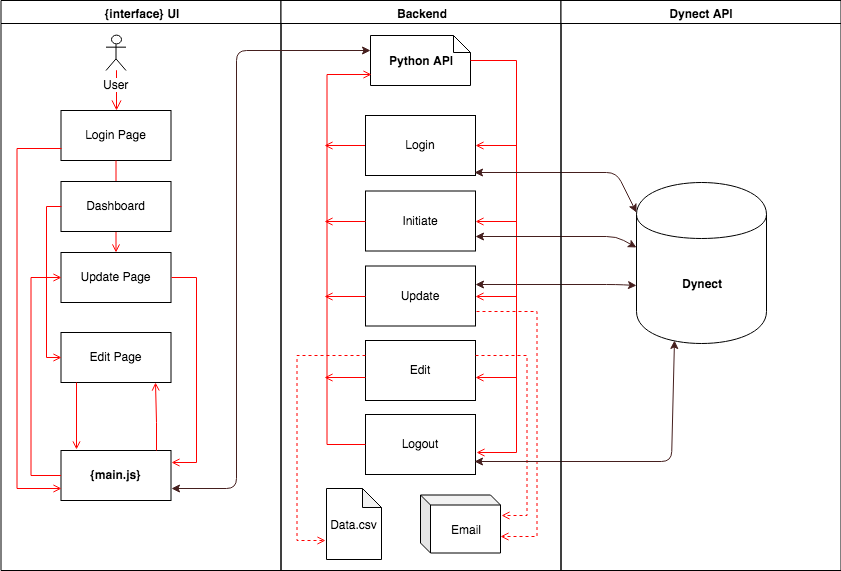

The diagram above was exported from draw.io. Its source (the exported page's mxGraphModel, read from the mxfile embedded in the PNG):
<mxGraphModel dx="1398" dy="796" grid="1" gridSize="10" guides="1" tooltips="1" connect="1" arrows="1" fold="1" page="1" pageScale="1" pageWidth="1169" pageHeight="826" background="#ffffff" math="0" shadow="0">
  <root>
    <mxCell id="0" />
    <mxCell id="1" parent="0" />
    <mxCell id="2" value="{interface} UI" style="swimlane;whiteSpace=wrap" parent="1" vertex="1">
      <mxGeometry x="164.5" y="128" width="280" height="570" as="geometry" />
    </mxCell>
    <mxCell id="6" value="" style="edgeStyle=elbowEdgeStyle;elbow=horizontal;verticalAlign=bottom;endArrow=open;endSize=8;strokeColor=#FF0000;endFill=1;rounded=0" parent="2" target="7" edge="1">
      <mxGeometry x="100" y="40" as="geometry">
        <mxPoint x="115" y="110" as="targetPoint" />
        <mxPoint x="115" y="70" as="sourcePoint" />
      </mxGeometry>
    </mxCell>
    <mxCell id="7" value="Login Page" style="" parent="2" vertex="1">
      <mxGeometry x="60" y="110" width="110" height="50" as="geometry" />
    </mxCell>
    <mxCell id="8" value="Update Page" style="" parent="2" vertex="1">
      <mxGeometry x="60" y="252" width="110" height="50" as="geometry" />
    </mxCell>
    <mxCell id="9" value="" style="endArrow=open;strokeColor=#FF0000;endFill=1;rounded=0" parent="2" source="7" target="8" edge="1">
      <mxGeometry relative="1" as="geometry" />
    </mxCell>
    <mxCell id="10" value="{main.js}" style="fontStyle=1" parent="2" vertex="1">
      <mxGeometry x="60" y="450" width="110" height="50" as="geometry" />
    </mxCell>
    <mxCell id="11" value="" style="endArrow=open;strokeColor=#FF0000;endFill=1;rounded=0;exitX=1;exitY=0.5;exitDx=0;exitDy=0;" parent="2" source="8" edge="1">
      <mxGeometry relative="1" as="geometry">
        <mxPoint x="170.5" y="462" as="targetPoint" />
        <Array as="points">
          <mxPoint x="195.5" y="277" />
          <mxPoint x="195.5" y="462" />
        </Array>
      </mxGeometry>
    </mxCell>
    <mxCell id="12" value="" style="edgeStyle=elbowEdgeStyle;elbow=horizontal;strokeColor=#FF0000;endArrow=open;endFill=1;rounded=0;entryX=0;entryY=0.5;entryDx=0;entryDy=0;" parent="2" source="10" target="8" edge="1">
      <mxGeometry width="100" height="100" relative="1" as="geometry">
        <mxPoint x="160" y="290" as="sourcePoint" />
        <mxPoint x="260" y="190" as="targetPoint" />
        <Array as="points">
          <mxPoint x="30" y="250" />
        </Array>
      </mxGeometry>
    </mxCell>
    <mxCell id="hGfWB-qlqRCFTOs-LCgE-41" value="User" style="shape=umlActor;verticalLabelPosition=bottom;labelBackgroundColor=#ffffff;verticalAlign=top;html=1;outlineConnect=0;" parent="2" vertex="1">
      <mxGeometry x="105" y="35" width="20" height="35" as="geometry" />
    </mxCell>
    <mxCell id="hGfWB-qlqRCFTOs-LCgE-42" value="Edit Page" style="" parent="2" vertex="1">
      <mxGeometry x="60" y="332" width="110" height="50" as="geometry" />
    </mxCell>
    <mxCell id="hGfWB-qlqRCFTOs-LCgE-46" value="" style="edgeStyle=elbowEdgeStyle;elbow=horizontal;strokeColor=#FF0000;endArrow=open;endFill=1;rounded=0;entryX=0;entryY=0.75;entryDx=0;entryDy=0;exitX=0;exitY=0.75;exitDx=0;exitDy=0;" parent="2" source="7" target="10" edge="1">
      <mxGeometry width="100" height="100" relative="1" as="geometry">
        <mxPoint x="59.5" y="580" as="sourcePoint" />
        <mxPoint x="60" y="400" as="targetPoint" />
        <Array as="points">
          <mxPoint x="16" y="272" />
        </Array>
      </mxGeometry>
    </mxCell>
    <mxCell id="hGfWB-qlqRCFTOs-LCgE-50" value="Dashboard" style="" parent="2" vertex="1">
      <mxGeometry x="60" y="181" width="110" height="50" as="geometry" />
    </mxCell>
    <mxCell id="hGfWB-qlqRCFTOs-LCgE-44" value="" style="endArrow=open;strokeColor=#FF0000;endFill=1;rounded=0;entryX=0;entryY=0.5;entryDx=0;entryDy=0;exitX=0;exitY=0.5;exitDx=0;exitDy=0;" parent="2" source="hGfWB-qlqRCFTOs-LCgE-50" target="hGfWB-qlqRCFTOs-LCgE-42" edge="1">
      <mxGeometry relative="1" as="geometry">
        <mxPoint x="115.5" y="302" as="sourcePoint" />
        <mxPoint x="125.5" y="242" as="targetPoint" />
        <Array as="points">
          <mxPoint x="45.5" y="206" />
          <mxPoint x="45.5" y="357" />
        </Array>
      </mxGeometry>
    </mxCell>
    <mxCell id="hGfWB-qlqRCFTOs-LCgE-63" value="" style="endArrow=open;strokeColor=#FF0000;endFill=1;rounded=0;exitX=1;exitY=0.5;exitDx=0;exitDy=0;entryX=0.141;entryY=-0.02;entryDx=0;entryDy=0;entryPerimeter=0;" parent="2" target="10" edge="1">
      <mxGeometry relative="1" as="geometry">
        <mxPoint x="75.5" y="382" as="sourcePoint" />
        <mxPoint x="73.5" y="451" as="targetPoint" />
        <Array as="points" />
      </mxGeometry>
    </mxCell>
    <mxCell id="hGfWB-qlqRCFTOs-LCgE-64" value="" style="endArrow=open;strokeColor=#FF0000;endFill=1;rounded=0;" parent="2" edge="1">
      <mxGeometry relative="1" as="geometry">
        <mxPoint x="155.5" y="450" as="sourcePoint" />
        <mxPoint x="154.5" y="382" as="targetPoint" />
        <Array as="points">
          <mxPoint x="155.5" y="422" />
        </Array>
      </mxGeometry>
    </mxCell>
    <mxCell id="3" value="Backend" style="swimlane;whiteSpace=wrap" parent="1" vertex="1">
      <mxGeometry x="444.5" y="128" width="280" height="570" as="geometry" />
    </mxCell>
    <mxCell id="hGfWB-qlqRCFTOs-LCgE-53" value="Update" style="fontStyle=0" parent="3" vertex="1">
      <mxGeometry x="84.5" y="265.5" width="110" height="60" as="geometry" />
    </mxCell>
    <mxCell id="hGfWB-qlqRCFTOs-LCgE-54" value="Initiate" style="fontStyle=0" parent="3" vertex="1">
      <mxGeometry x="84.5" y="190.5" width="110" height="60" as="geometry" />
    </mxCell>
    <mxCell id="hGfWB-qlqRCFTOs-LCgE-56" value="Edit" style="fontStyle=0" parent="3" vertex="1">
      <mxGeometry x="84.5" y="340" width="110" height="60" as="geometry" />
    </mxCell>
    <mxCell id="hGfWB-qlqRCFTOs-LCgE-57" value="Logout" style="fontStyle=0" parent="3" vertex="1">
      <mxGeometry x="84.5" y="414" width="110" height="60" as="geometry" />
    </mxCell>
    <mxCell id="hGfWB-qlqRCFTOs-LCgE-58" value="Python API" style="shape=note;whiteSpace=wrap;size=17;fontStyle=1" parent="3" vertex="1">
      <mxGeometry x="89.5" y="35" width="100" height="50" as="geometry" />
    </mxCell>
    <mxCell id="hGfWB-qlqRCFTOs-LCgE-77" value="Data.csv" style="shape=note;whiteSpace=wrap;html=1;backgroundOutline=1;darkOpacity=0.05;size=19;" parent="3" vertex="1">
      <mxGeometry x="45.5" y="488" width="55" height="71" as="geometry" />
    </mxCell>
    <mxCell id="hGfWB-qlqRCFTOs-LCgE-80" value="Email" style="shape=cube;whiteSpace=wrap;html=1;boundedLbl=1;backgroundOutline=1;darkOpacity=0.05;darkOpacity2=0.1;size=10;" parent="3" vertex="1">
      <mxGeometry x="139.5" y="494.5" width="80" height="58" as="geometry" />
    </mxCell>
    <mxCell id="hGfWB-qlqRCFTOs-LCgE-82" value="" style="edgeStyle=elbowEdgeStyle;elbow=horizontal;strokeColor=#FF0000;endArrow=open;endFill=1;rounded=0;exitX=0;exitY=0.5;exitDx=0;exitDy=0;entryX=0.01;entryY=0.78;entryDx=0;entryDy=0;entryPerimeter=0;" parent="3" source="hGfWB-qlqRCFTOs-LCgE-57" target="hGfWB-qlqRCFTOs-LCgE-58" edge="1">
      <mxGeometry width="100" height="100" relative="1" as="geometry">
        <mxPoint x="38.5" y="60" as="sourcePoint" />
        <mxPoint x="38.5" y="452" as="targetPoint" />
        <Array as="points">
          <mxPoint x="46" y="72" />
        </Array>
      </mxGeometry>
    </mxCell>
    <mxCell id="hGfWB-qlqRCFTOs-LCgE-83" value="" style="endArrow=open;strokeColor=#FF0000;endFill=1;rounded=0;entryX=1;entryY=0.617;entryDx=0;entryDy=0;entryPerimeter=0;" parent="3" edge="1">
      <mxGeometry relative="1" as="geometry">
        <mxPoint x="84.5" y="377" as="sourcePoint" />
        <mxPoint x="43.5" y="377" as="targetPoint" />
        <Array as="points" />
      </mxGeometry>
    </mxCell>
    <mxCell id="hGfWB-qlqRCFTOs-LCgE-84" value="" style="endArrow=open;strokeColor=#FF0000;endFill=1;rounded=0;entryX=1;entryY=0.5;entryDx=0;entryDy=0;" parent="3" edge="1">
      <mxGeometry relative="1" as="geometry">
        <mxPoint x="84.5" y="296" as="sourcePoint" />
        <mxPoint x="43.5" y="296" as="targetPoint" />
        <Array as="points" />
      </mxGeometry>
    </mxCell>
    <mxCell id="hGfWB-qlqRCFTOs-LCgE-85" value="" style="endArrow=open;strokeColor=#FF0000;endFill=1;rounded=0;entryX=1;entryY=0.5;entryDx=0;entryDy=0;" parent="3" edge="1">
      <mxGeometry relative="1" as="geometry">
        <mxPoint x="84.5" y="221" as="sourcePoint" />
        <mxPoint x="43.5" y="221" as="targetPoint" />
        <Array as="points" />
      </mxGeometry>
    </mxCell>
    <mxCell id="hGfWB-qlqRCFTOs-LCgE-86" value="" style="endArrow=open;strokeColor=#FF0000;endFill=1;rounded=0;entryX=1;entryY=0.5;entryDx=0;entryDy=0;" parent="3" edge="1">
      <mxGeometry relative="1" as="geometry">
        <mxPoint x="84.5" y="145" as="sourcePoint" />
        <mxPoint x="43.5" y="145" as="targetPoint" />
        <Array as="points" />
      </mxGeometry>
    </mxCell>
    <mxCell id="hGfWB-qlqRCFTOs-LCgE-97" value="" style="endArrow=classic;startArrow=classic;html=1;exitX=1;exitY=0.75;exitDx=0;exitDy=0;fillColor=#f8cecc;strokeColor=#451F1E;entryX=0;entryY=0.404;entryDx=0;entryDy=0;entryPerimeter=0;" parent="3" edge="1">
      <mxGeometry width="50" height="50" relative="1" as="geometry">
        <mxPoint x="194.5" y="284" as="sourcePoint" />
        <mxPoint x="355.5" y="285" as="targetPoint" />
        <Array as="points">
          <mxPoint x="335.5" y="284" />
        </Array>
      </mxGeometry>
    </mxCell>
    <mxCell id="hGfWB-qlqRCFTOs-LCgE-127" value="" style="edgeStyle=elbowEdgeStyle;elbow=horizontal;strokeColor=#FF0000;endArrow=open;endFill=1;rounded=0;entryX=1;entryY=0.716;entryDx=0;entryDy=0;entryPerimeter=0;shadow=0;comic=0;dashed=1;" parent="3" target="hGfWB-qlqRCFTOs-LCgE-80" edge="1">
      <mxGeometry width="100" height="100" relative="1" as="geometry">
        <mxPoint x="195.5" y="311" as="sourcePoint" />
        <mxPoint x="215.5" y="532" as="targetPoint" />
        <Array as="points">
          <mxPoint x="256" y="452" />
        </Array>
      </mxGeometry>
    </mxCell>
    <mxCell id="hGfWB-qlqRCFTOs-LCgE-128" value="" style="edgeStyle=elbowEdgeStyle;elbow=horizontal;strokeColor=#FF0000;endArrow=open;endFill=1;rounded=0;entryX=1.013;entryY=0.353;entryDx=0;entryDy=0;entryPerimeter=0;exitX=1;exitY=0.25;exitDx=0;exitDy=0;shadow=0;comic=0;dashed=1;" parent="3" source="hGfWB-qlqRCFTOs-LCgE-56" target="hGfWB-qlqRCFTOs-LCgE-80" edge="1">
      <mxGeometry width="100" height="100" relative="1" as="geometry">
        <mxPoint x="205.5" y="321" as="sourcePoint" />
        <mxPoint x="229.5" y="546" as="targetPoint" />
        <Array as="points">
          <mxPoint x="246" y="432" />
        </Array>
      </mxGeometry>
    </mxCell>
    <mxCell id="hGfWB-qlqRCFTOs-LCgE-130" value="" style="edgeStyle=elbowEdgeStyle;elbow=horizontal;strokeColor=#FF0000;endArrow=open;endFill=1;rounded=0;entryX=-0.018;entryY=0.732;entryDx=0;entryDy=0;entryPerimeter=0;shadow=0;comic=0;dashed=1;exitX=0;exitY=0.25;exitDx=0;exitDy=0;" parent="3" source="hGfWB-qlqRCFTOs-LCgE-56" target="hGfWB-qlqRCFTOs-LCgE-77" edge="1">
      <mxGeometry width="100" height="100" relative="1" as="geometry">
        <mxPoint x="205.5" y="321" as="sourcePoint" />
        <mxPoint x="229.5" y="546" as="targetPoint" />
        <Array as="points">
          <mxPoint x="16" y="472" />
        </Array>
      </mxGeometry>
    </mxCell>
    <mxCell id="hGfWB-qlqRCFTOs-LCgE-52" value="Login" style="fontStyle=0" parent="1" vertex="1">
      <mxGeometry x="529" y="243" width="110" height="60" as="geometry" />
    </mxCell>
    <mxCell id="hGfWB-qlqRCFTOs-LCgE-59" value="" style="edgeStyle=elbowEdgeStyle;elbow=horizontal;strokeColor=#FF0000;endArrow=open;endFill=1;rounded=0;exitX=1;exitY=0.5;exitDx=0;exitDy=0;exitPerimeter=0;" parent="1" source="hGfWB-qlqRCFTOs-LCgE-58" edge="1">
      <mxGeometry width="100" height="100" relative="1" as="geometry">
        <mxPoint x="545" y="286" as="sourcePoint" />
        <mxPoint x="640" y="580" as="targetPoint" />
        <Array as="points">
          <mxPoint x="680" y="460" />
        </Array>
      </mxGeometry>
    </mxCell>
    <mxCell id="hGfWB-qlqRCFTOs-LCgE-65" value="&lt;b&gt;Dynect&lt;/b&gt;" style="shape=cylinder;whiteSpace=wrap;html=1;boundedLbl=1;backgroundOutline=1;" parent="1" vertex="1">
      <mxGeometry x="800" y="310" width="130" height="161" as="geometry" />
    </mxCell>
    <mxCell id="hGfWB-qlqRCFTOs-LCgE-68" value="" style="endArrow=open;strokeColor=#FF0000;endFill=1;rounded=0;entryX=1;entryY=0.617;entryDx=0;entryDy=0;entryPerimeter=0;" parent="1" target="hGfWB-qlqRCFTOs-LCgE-56" edge="1">
      <mxGeometry relative="1" as="geometry">
        <mxPoint x="680" y="505" as="sourcePoint" />
        <mxPoint x="329" y="520" as="targetPoint" />
        <Array as="points" />
      </mxGeometry>
    </mxCell>
    <mxCell id="hGfWB-qlqRCFTOs-LCgE-69" value="" style="endArrow=open;strokeColor=#FF0000;endFill=1;rounded=0;entryX=1;entryY=0.5;entryDx=0;entryDy=0;" parent="1" target="hGfWB-qlqRCFTOs-LCgE-53" edge="1">
      <mxGeometry relative="1" as="geometry">
        <mxPoint x="680" y="424" as="sourcePoint" />
        <mxPoint x="649" y="592" as="targetPoint" />
        <Array as="points" />
      </mxGeometry>
    </mxCell>
    <mxCell id="hGfWB-qlqRCFTOs-LCgE-76" value="" style="endArrow=open;strokeColor=#FF0000;endFill=1;rounded=0;entryX=1;entryY=0.5;entryDx=0;entryDy=0;" parent="1" target="hGfWB-qlqRCFTOs-LCgE-54" edge="1">
      <mxGeometry relative="1" as="geometry">
        <mxPoint x="680" y="349" as="sourcePoint" />
        <mxPoint x="649" y="511" as="targetPoint" />
        <Array as="points" />
      </mxGeometry>
    </mxCell>
    <mxCell id="hGfWB-qlqRCFTOs-LCgE-81" value="" style="endArrow=open;strokeColor=#FF0000;endFill=1;rounded=0;entryX=1;entryY=0.5;entryDx=0;entryDy=0;" parent="1" target="hGfWB-qlqRCFTOs-LCgE-52" edge="1">
      <mxGeometry relative="1" as="geometry">
        <mxPoint x="680" y="273" as="sourcePoint" />
        <mxPoint x="649" y="359" as="targetPoint" />
        <Array as="points" />
      </mxGeometry>
    </mxCell>
    <mxCell id="hGfWB-qlqRCFTOs-LCgE-94" value="" style="endArrow=classic;startArrow=classic;html=1;entryX=0;entryY=0.184;entryDx=0;entryDy=0;entryPerimeter=0;exitX=0.991;exitY=0.95;exitDx=0;exitDy=0;exitPerimeter=0;fillColor=#f8cecc;strokeColor=#451F1E;" parent="1" source="hGfWB-qlqRCFTOs-LCgE-52" target="hGfWB-qlqRCFTOs-LCgE-65" edge="1">
      <mxGeometry width="50" height="50" relative="1" as="geometry">
        <mxPoint x="160" y="770" as="sourcePoint" />
        <mxPoint x="210" y="720" as="targetPoint" />
        <Array as="points">
          <mxPoint x="780" y="300" />
        </Array>
      </mxGeometry>
    </mxCell>
    <mxCell id="hGfWB-qlqRCFTOs-LCgE-95" value="" style="endArrow=classic;startArrow=classic;html=1;entryX=0.292;entryY=0.98;entryDx=0;entryDy=0;entryPerimeter=0;exitX=0.991;exitY=0.95;exitDx=0;exitDy=0;exitPerimeter=0;fillColor=#f8cecc;strokeColor=#451F1E;" parent="1" target="hGfWB-qlqRCFTOs-LCgE-65" edge="1">
      <mxGeometry width="50" height="50" relative="1" as="geometry">
        <mxPoint x="638" y="589" as="sourcePoint" />
        <mxPoint x="800" y="615" as="targetPoint" />
        <Array as="points">
          <mxPoint x="835" y="589" />
        </Array>
      </mxGeometry>
    </mxCell>
    <mxCell id="hGfWB-qlqRCFTOs-LCgE-96" value="" style="endArrow=classic;startArrow=classic;html=1;exitX=1;exitY=0.75;exitDx=0;exitDy=0;fillColor=#f8cecc;strokeColor=#451F1E;entryX=0;entryY=0.404;entryDx=0;entryDy=0;entryPerimeter=0;" parent="1" source="hGfWB-qlqRCFTOs-LCgE-54" target="hGfWB-qlqRCFTOs-LCgE-65" edge="1">
      <mxGeometry width="50" height="50" relative="1" as="geometry">
        <mxPoint x="639" y="354" as="sourcePoint" />
        <mxPoint x="801" y="366" as="targetPoint" />
        <Array as="points">
          <mxPoint x="780" y="364" />
        </Array>
      </mxGeometry>
    </mxCell>
    <mxCell id="hGfWB-qlqRCFTOs-LCgE-98" value="" style="endArrow=classic;startArrow=classic;html=1;entryX=0;entryY=0.3;entryDx=0;entryDy=0;entryPerimeter=0;exitX=1;exitY=0.75;exitDx=0;exitDy=0;fillColor=#f8cecc;strokeColor=#451F1E;" parent="1" source="10" target="hGfWB-qlqRCFTOs-LCgE-58" edge="1">
      <mxGeometry width="50" height="50" relative="1" as="geometry">
        <mxPoint x="648" y="599" as="sourcePoint" />
        <mxPoint x="845" y="477" as="targetPoint" />
        <Array as="points">
          <mxPoint x="400" y="616" />
          <mxPoint x="400" y="178" />
        </Array>
      </mxGeometry>
    </mxCell>
    <mxCell id="hGfWB-qlqRCFTOs-LCgE-113" value="Dynect API" style="swimlane;whiteSpace=wrap" parent="1" vertex="1">
      <mxGeometry x="724.5" y="128" width="280" height="570" as="geometry" />
    </mxCell>
  </root>
</mxGraphModel>